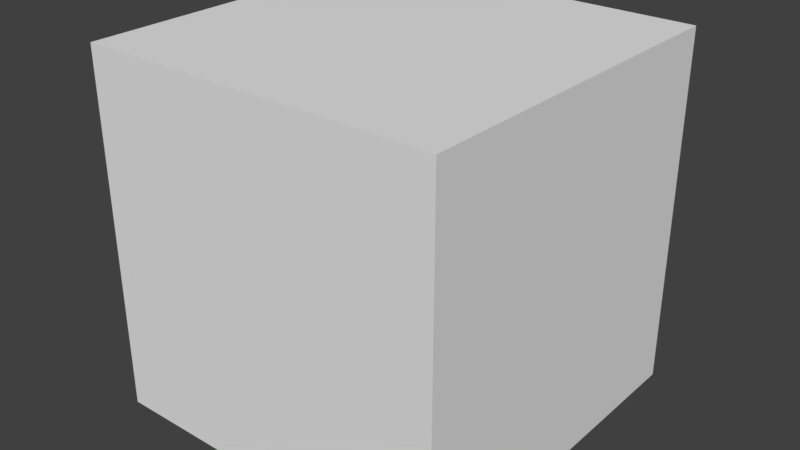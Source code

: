 # Source: Shield_Pickup.blend  (saved by Blender 2.79.0; exported with 4.5.12 LTS)
import bpy
from mathutils import Matrix  # noqa: F401  (used for matrix-valued properties, if any)

bpy.ops.wm.read_factory_settings(use_empty=True)
scene = bpy.context.scene
scene.name = 'Scene'

# ---- collections
col_collection_1 = bpy.data.collections.new('Collection 1'); scene.collection.children.link(col_collection_1)

# ---- materials (node trees are filled in below, after node groups)
mat_material = bpy.data.materials.new('Material')
mat_material.alpha_threshold = 0.0
mat_material.use_transparent_shadow = False
mat_material.roughness = 0.5
mat_material.line_color = (0.0, 0.0, 0.0, 1.0)

# ---- material node trees

# ---- world
world_world = bpy.data.worlds.new('World'); scene.world = world_world
world_world.color = (0.05088, 0.05088, 0.05088)
world_world.use_sun_shadow = False
world_world.sun_shadow_jitter_overblur = 0.0
world_world.cycles.sampling_method = 'MANUAL'

# ---- meshes
me_cube = bpy.data.meshes.new('Cube')
me_cube.from_pydata([(1.0, 1.0, -1.0), (1.0, -1.0, -1.0), (-1.0, -1.0, -1.0), (-1.0, 1.0, -1.0), (1.0, 1.0, 1.0), (1.0, -1.0, 1.0), (-1.0, -1.0, 1.0), (-1.0, 1.0, 1.0)], [], [(0, 1, 2, 3), (4, 7, 6, 5), (0, 4, 5, 1), (1, 5, 6, 2), (2, 6, 7, 3), (4, 0, 3, 7)])
_uv = me_cube.uv_layers.new(name='UVMap')
_uv.uv.foreach_set('vector', [0.0, 0.0, 1.0, 0.0, 1.0, 1.0, 0.0, 1.0, 0.0, 0.0, 1.0, 0.0, 1.0, 1.0, 0.0, 1.0, 0.0, 0.0, 1.0, 0.0, 1.0, 1.0, 0.0, 1.0, 0.0, 0.0, 1.0, 0.0, 1.0, 1.0, 0.0, 1.0, 0.0, 0.0, 1.0, 0.0, 1.0, 1.0, 0.0, 1.0, 0.0, 0.0, 1.0, 0.0, 1.0, 1.0, 0.0, 1.0])
me_cube.materials.append(mat_material)
me_cube.use_remesh_preserve_volume = False
me_cube.use_remesh_preserve_attributes = False
me_cube.use_mirror_vertex_groups = False
me_cube.update()

# ---- objects
ob_cube = bpy.data.objects.new('Cube', me_cube)

# ---- transforms, parenting, visibility, modifiers, constraints
ob_cube.location = (0.0, 0.0, 0.0)
ob_cube.lock_rotations_4d = False
ob_cube.empty_display_type = 'ARROWS'
ob_cube.lineart.crease_threshold = 0.0

# ---- collection membership
col_collection_1.objects.link(ob_cube)

# ---- scene / render settings (as saved in the file)
scene.frame_start = 1; scene.frame_end = 250; scene.frame_set(1)
scene.render.engine = 'BLENDER_EEVEE_NEXT'
scene.render.resolution_percentage = 50
scene.render.dither_intensity = 0.0
scene.cycles.use_denoising = False
scene.cycles.samples = 128
scene.cycles.sampling_pattern = 'TABULATED_SOBOL'
scene.cycles.use_adaptive_sampling = False
scene.cycles.use_light_tree = False
scene.cycles.blur_glossy = 0.0
scene.cycles.sample_clamp_indirect = 0.0
scene.view_settings.view_transform = 'Standard'
bpy.context.view_layer.update()

# ---- added for rendering (the .blend has no active camera and no usable light): camera, sun
cam_auto = bpy.data.cameras.new('AutoCamera')
cam_auto.lens = 50.0
cam_auto.sensor_width = 36.0
cam_auto.clip_end = 1000.0
ob_auto_camera = bpy.data.objects.new('AutoCamera', cam_auto)
scene.collection.objects.link(ob_auto_camera)
ob_auto_camera.location = (3.20507, -3.84609, 2.56406)
ob_auto_camera.rotation_euler = (1.09748, -7.21219e-08, 0.694738)
scene.camera = ob_auto_camera
light_auto_sun = bpy.data.lights.new('AutoSun', 'SUN')
light_auto_sun.energy = 3.0
light_auto_sun.angle = 0.0523599
ob_auto_sun = bpy.data.objects.new('AutoSun', light_auto_sun)
scene.collection.objects.link(ob_auto_sun)
ob_auto_sun.rotation_euler = (0.872665, 0.174533, 0.523599)
bpy.context.view_layer.update()
